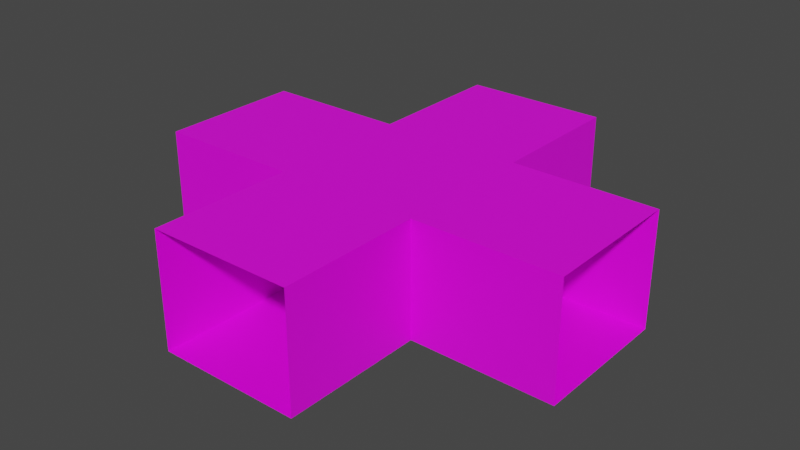 # Source: maze_piece_5_shape.blend  (saved by Blender 3.6.11; exported with 4.5.12 LTS)
import bpy
from mathutils import Matrix  # noqa: F401  (used for matrix-valued properties, if any)

bpy.ops.wm.read_factory_settings(use_empty=True)
scene = bpy.context.scene
scene.name = 'Scene'

# ---- collections
col_collection = bpy.data.collections.new('Collection'); scene.collection.children.link(col_collection)

# ---- images (referenced by path relative to the original .blend; pixels are not part of the script)
import os
ASSET_DIR = os.environ.get("B2B_ASSET_DIR", "")  # directory of the original .blend (textures are referenced by path, not embedded)
HERE = os.path.dirname(os.path.abspath(__file__))  # packed textures are extracted next to this script under _unpacked/

def load_image(name, relpath, width, height, colorspace="sRGB"):
    """Load a texture the original file referenced (path relative to the .blend, or extracted next to this script)."""
    p = next((c for c in (os.path.join(HERE, relpath), os.path.join(ASSET_DIR, relpath)) if relpath and os.path.exists(c)), "")
    if p:
        img = bpy.data.images.load(p, check_existing=True)
        img.name = name
    else:  # same state as the original file: an image datablock whose file is absent (Cycles renders it pink)
        img = bpy.data.images.new(name, width, height)
        img.source = "FILE"
        img.filepath = "//" + (relpath or name)
    img.colorspace_settings.name = colorspace
    return img
img_wall_texture_png = load_image('Wall texture.png', 'Wall texture.png', 1024, 1024, 'sRGB')

# ---- materials (node trees are filled in below, after node groups)
mat_material_001 = bpy.data.materials.new('Material.001')
mat_material_001.use_transparent_shadow = False

# ---- material node trees
mat_material_001.use_nodes = True; mat_material_001.node_tree.nodes.clear()
_N = mat_material_001.node_tree.nodes; _L = mat_material_001.node_tree.links
n0 = _N.new('ShaderNodeBsdfPrincipled'); n0.name = 'Principled BSDF'; n0.location = (10, 300)
n0.distribution = 'GGX'
n0.subsurface_method = 'RANDOM_WALK_SKIN'
n0.inputs[3].default_value = 1.45
n0.inputs[27].default_value = (0.0, 0.0, 0.0, 1.0)
n0.inputs[28].default_value = 1.0
n1 = _N.new('ShaderNodeOutputMaterial'); n1.name = 'Material Output'; n1.location = (300, 300)
n2 = _N.new('ShaderNodeTexImage'); n2.name = 'Image Texture'; n2.location = (-280, 280)
n2.image = img_wall_texture_png
_L.new(n0.outputs[0], n1.inputs[0])
_L.new(n2.outputs[0], n0.inputs[0])
n1.is_active_output = True

# ---- world
world_world = bpy.data.worlds.new('World'); scene.world = world_world
world_world.use_nodes = True; world_world.node_tree.nodes.clear()
_N = world_world.node_tree.nodes; _L = world_world.node_tree.links
n0 = _N.new('ShaderNodeOutputWorld'); n0.name = 'World Output'; n0.location = (300, 300)
n1 = _N.new('ShaderNodeBackground'); n1.name = 'Background'; n1.location = (10, 300)
n1.inputs[0].default_value = (0.05088, 0.05088, 0.05088, 1.0)
_L.new(n1.outputs[0], n0.inputs[0])
n0.is_active_output = True
world_world.color = (0.05088, 0.05088, 0.05088)
world_world.use_sun_shadow = False
world_world.sun_shadow_jitter_overblur = 0.0

# ---- meshes
me_plane = bpy.data.meshes.new('Plane')
me_plane.from_pydata([(-1.003, -0.9825, 0.0), (1.0, -1.0, 0.0), (-1.003, 0.996, 0.0), (1.0, 1.0, 0.0), (-3.0, -0.9956, 1.49e-08), (-3.0, 0.999, 1.49e-08), (-1.002, -0.9956, 1.608), (1.0, -1.0, 1.6), (-1.002, 0.999, 1.608), (1.0, 1.0, 1.6), (-3.0, -0.9989, 1.602), (-3.0, 0.9998, 1.602), (-3.013, 2.992, 0.0), (-1.013, 2.992, 0.0), (-3.013, -2.965, 0.0), (-1.013, -2.965, 0.0), (-3.013, 2.992, 1.6), (-1.013, 2.992, 1.6), (-3.013, -2.965, 1.6), (-1.013, -2.965, 1.6), (-5.0, 1.0, 1.49e-08), (-5.0, -1.0, 1.49e-08), (-5.0, -1.0, 1.6), (-5.0, 1.0, 1.6)], [], [(0, 1, 3, 2), (4, 0, 2, 5), (1, 0, 6, 7), (2, 3, 9, 8), (6, 8, 9, 7), (20, 21, 4, 5), (5, 2, 13, 12), (14, 15, 0, 4), (5, 12, 16, 11), (13, 2, 8, 17), (14, 4, 10, 18), (0, 15, 19, 6), (10, 6, 19, 18), (16, 17, 8, 11), (10, 11, 8, 6), (22, 23, 11, 10), (23, 20, 5, 11), (22, 10, 4, 21)])
_uv = me_plane.uv_layers.new(name='UVMap')
_uv.uv.foreach_set('vector', [2.98e-08, 1.0, 0.0, 2.98e-08, 1.0, 0.0, 1.0, 1.0, 2.98e-08, 1.0, 0.0, 2.98e-08, 1.0, 0.0, 1.0, 1.0, 1.0, 0.0, 0.0, 0.0, 0.0, 1.0, 1.0, 1.0, 1.0, 0.0, 0.0, 0.0, 0.0, 1.0, 1.0, 1.0, 2.98e-08, 1.0, 1.0, 1.0, 1.0, 0.0, 0.0, 2.98e-08, 0.0, 0.0, 1.0, 0.0, 1.0, 1.0, 0.0, 1.0, 2.98e-08, 1.0, 0.0, 2.98e-08, 1.0, 0.0, 1.0, 1.0, 2.98e-08, 1.0, 0.0, 2.98e-08, 1.0, 0.0, 1.0, 1.0, 1.0, 2.98e-08, 2.98e-08, 0.0, 0.0, 1.0, 1.0, 1.0, 1.0, 0.0, 0.0, 2.98e-08, 2.98e-08, 1.0, 1.0, 1.0, 1.0, 2.98e-08, 2.98e-08, 0.0, 0.0, 1.0, 1.0, 1.0, 1.0, 0.0, 0.0, 2.98e-08, 2.98e-08, 1.0, 1.0, 1.0, 1.0, 1.0, 1.0, 0.0, 0.0, 2.98e-08, 2.98e-08, 1.0, 1.0, 1.0, 1.0, 0.0, 0.0, 2.98e-08, 2.98e-08, 1.0, 2.98e-08, 1.0, 1.0, 1.0, 1.0, 0.0, 0.0, 2.98e-08, 0.0, 0.0, 0.0, 1.0, 1.0, 1.0, 1.0, 0.0, 0.0, 0.0, 0.0, 1.0, 1.0, 1.0, 1.0, 0.0, 0.0, 0.0, 1.0, 0.0, 1.0, 1.0, 0.0, 1.0])
me_plane.materials.append(mat_material_001)
me_plane.update()

# ---- objects
ob_plane = bpy.data.objects.new('Plane', me_plane)

# ---- transforms, parenting, visibility, modifiers, constraints
ob_plane.location = (0.0, 0.0, 0.0)
ob_plane.scale = (5.0, 5.0, 5.0)

# ---- collection membership
col_collection.objects.link(ob_plane)

# ---- scene / render settings (as saved in the file)
scene.frame_start = 1; scene.frame_end = 250; scene.frame_set(1)
scene.render.engine = 'BLENDER_EEVEE_NEXT'
scene.cycles.sampling_pattern = 'TABULATED_SOBOL'
scene.view_settings.view_transform = 'Filmic'
bpy.context.view_layer.update()

# ---- added for rendering (the .blend has no active camera and no usable light): camera, sun
cam_auto = bpy.data.cameras.new('AutoCamera')
cam_auto.lens = 50.0
cam_auto.sensor_width = 36.0
cam_auto.clip_end = 1000.0
ob_auto_camera = bpy.data.objects.new('AutoCamera', cam_auto)
scene.collection.objects.link(ob_auto_camera)
ob_auto_camera.location = (29.8145, -47.7098, 35.8707)
ob_auto_camera.rotation_euler = (1.09748, -7.21219e-08, 0.694738)
scene.camera = ob_auto_camera
light_auto_sun = bpy.data.lights.new('AutoSun', 'SUN')
light_auto_sun.energy = 3.0
light_auto_sun.angle = 0.0523599
ob_auto_sun = bpy.data.objects.new('AutoSun', light_auto_sun)
scene.collection.objects.link(ob_auto_sun)
ob_auto_sun.rotation_euler = (0.872665, 0.174533, 0.523599)
bpy.context.view_layer.update()
